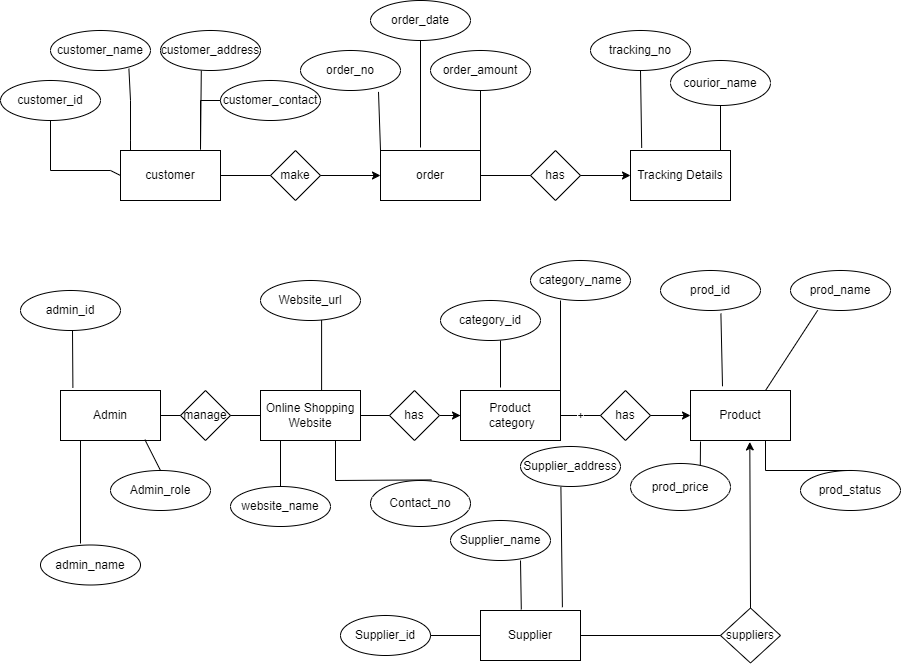

The diagram above was exported from draw.io. Its source (the exported page's mxGraphModel, read from the mxfile embedded in the PNG):
<mxGraphModel dx="1000" dy="530" grid="1" gridSize="10" guides="1" tooltips="1" connect="1" arrows="1" fold="1" page="1" pageScale="1" pageWidth="827" pageHeight="1169" math="0" shadow="0">
  <root>
    <mxCell id="0" />
    <mxCell id="1" parent="0" />
    <mxCell id="Obm0oy4j-mP_nM2HYMz9-4" value="customer" style="rounded=0;whiteSpace=wrap;html=1;" vertex="1" parent="1">
      <mxGeometry x="120" y="190" width="100" height="50" as="geometry" />
    </mxCell>
    <mxCell id="Obm0oy4j-mP_nM2HYMz9-5" value="order" style="rounded=0;whiteSpace=wrap;html=1;" vertex="1" parent="1">
      <mxGeometry x="380" y="190" width="100" height="50" as="geometry" />
    </mxCell>
    <mxCell id="Obm0oy4j-mP_nM2HYMz9-6" value="Tracking Details" style="rounded=0;whiteSpace=wrap;html=1;" vertex="1" parent="1">
      <mxGeometry x="630" y="190" width="100" height="50" as="geometry" />
    </mxCell>
    <mxCell id="Obm0oy4j-mP_nM2HYMz9-7" value="Product" style="rounded=0;whiteSpace=wrap;html=1;" vertex="1" parent="1">
      <mxGeometry x="690" y="430" width="100" height="50" as="geometry" />
    </mxCell>
    <mxCell id="Obm0oy4j-mP_nM2HYMz9-8" value="Product&lt;div&gt;&amp;nbsp;category&lt;/div&gt;" style="rounded=0;whiteSpace=wrap;html=1;" vertex="1" parent="1">
      <mxGeometry x="460" y="430" width="100" height="50" as="geometry" />
    </mxCell>
    <mxCell id="Obm0oy4j-mP_nM2HYMz9-9" value="Online Shopping&lt;div&gt;Website&lt;/div&gt;" style="rounded=0;whiteSpace=wrap;html=1;" vertex="1" parent="1">
      <mxGeometry x="260" y="430" width="100" height="50" as="geometry" />
    </mxCell>
    <mxCell id="Obm0oy4j-mP_nM2HYMz9-10" value="Admin" style="rounded=0;whiteSpace=wrap;html=1;" vertex="1" parent="1">
      <mxGeometry x="60" y="430" width="100" height="50" as="geometry" />
    </mxCell>
    <mxCell id="Obm0oy4j-mP_nM2HYMz9-11" value="Supplier" style="rounded=0;whiteSpace=wrap;html=1;" vertex="1" parent="1">
      <mxGeometry x="480" y="650" width="100" height="50" as="geometry" />
    </mxCell>
    <mxCell id="Obm0oy4j-mP_nM2HYMz9-12" value="customer_id" style="ellipse;whiteSpace=wrap;html=1;" vertex="1" parent="1">
      <mxGeometry y="120" width="100" height="40" as="geometry" />
    </mxCell>
    <mxCell id="Obm0oy4j-mP_nM2HYMz9-13" value="customer_name" style="ellipse;whiteSpace=wrap;html=1;" vertex="1" parent="1">
      <mxGeometry x="50" y="70" width="100" height="40" as="geometry" />
    </mxCell>
    <mxCell id="Obm0oy4j-mP_nM2HYMz9-14" value="customer_address" style="ellipse;whiteSpace=wrap;html=1;" vertex="1" parent="1">
      <mxGeometry x="160" y="70" width="100" height="40" as="geometry" />
    </mxCell>
    <mxCell id="Obm0oy4j-mP_nM2HYMz9-15" value="customer_contact" style="ellipse;whiteSpace=wrap;html=1;" vertex="1" parent="1">
      <mxGeometry x="220" y="120" width="100" height="40" as="geometry" />
    </mxCell>
    <mxCell id="Obm0oy4j-mP_nM2HYMz9-16" value="" style="endArrow=none;html=1;rounded=0;entryX=0.5;entryY=1;entryDx=0;entryDy=0;" edge="1" parent="1" target="Obm0oy4j-mP_nM2HYMz9-12">
      <mxGeometry width="50" height="50" relative="1" as="geometry">
        <mxPoint x="120" y="215" as="sourcePoint" />
        <mxPoint x="320" y="190" as="targetPoint" />
        <Array as="points">
          <mxPoint x="110" y="210" />
          <mxPoint x="50" y="210" />
        </Array>
      </mxGeometry>
    </mxCell>
    <mxCell id="Obm0oy4j-mP_nM2HYMz9-18" value="" style="endArrow=none;html=1;rounded=0;entryX=0;entryY=0.5;entryDx=0;entryDy=0;" edge="1" parent="1" target="Obm0oy4j-mP_nM2HYMz9-15">
      <mxGeometry width="50" height="50" relative="1" as="geometry">
        <mxPoint x="200" y="187" as="sourcePoint" />
        <mxPoint x="240" y="170" as="targetPoint" />
        <Array as="points">
          <mxPoint x="200" y="140" />
        </Array>
      </mxGeometry>
    </mxCell>
    <mxCell id="Obm0oy4j-mP_nM2HYMz9-19" value="" style="endArrow=none;html=1;rounded=0;entryX=0.784;entryY=0.955;entryDx=0;entryDy=0;entryPerimeter=0;" edge="1" parent="1" target="Obm0oy4j-mP_nM2HYMz9-13">
      <mxGeometry width="50" height="50" relative="1" as="geometry">
        <mxPoint x="130" y="180" as="sourcePoint" />
        <mxPoint x="120" y="110" as="targetPoint" />
        <Array as="points">
          <mxPoint x="130" y="190" />
          <mxPoint x="130" y="180" />
          <mxPoint x="130" y="140" />
        </Array>
      </mxGeometry>
    </mxCell>
    <mxCell id="Obm0oy4j-mP_nM2HYMz9-20" value="" style="endArrow=none;html=1;rounded=0;entryX=0.284;entryY=1.075;entryDx=0;entryDy=0;entryPerimeter=0;exitX=0.676;exitY=0.044;exitDx=0;exitDy=0;exitPerimeter=0;" edge="1" parent="1">
      <mxGeometry width="50" height="50" relative="1" as="geometry">
        <mxPoint x="199.99999999999991" y="189.20000000000005" as="sourcePoint" />
        <mxPoint x="200.8000000000001" y="110" as="targetPoint" />
      </mxGeometry>
    </mxCell>
    <mxCell id="Obm0oy4j-mP_nM2HYMz9-21" value="make" style="rhombus;whiteSpace=wrap;html=1;" vertex="1" parent="1">
      <mxGeometry x="270" y="190" width="50" height="50" as="geometry" />
    </mxCell>
    <mxCell id="Obm0oy4j-mP_nM2HYMz9-23" value="" style="endArrow=none;html=1;rounded=0;entryX=1;entryY=0.5;entryDx=0;entryDy=0;exitX=0;exitY=0.5;exitDx=0;exitDy=0;" edge="1" parent="1" source="Obm0oy4j-mP_nM2HYMz9-21" target="Obm0oy4j-mP_nM2HYMz9-4">
      <mxGeometry width="50" height="50" relative="1" as="geometry">
        <mxPoint x="390" y="240" as="sourcePoint" />
        <mxPoint x="440" y="190" as="targetPoint" />
      </mxGeometry>
    </mxCell>
    <mxCell id="Obm0oy4j-mP_nM2HYMz9-24" value="" style="endArrow=classic;html=1;rounded=0;exitX=1;exitY=0.5;exitDx=0;exitDy=0;entryX=0;entryY=0.5;entryDx=0;entryDy=0;" edge="1" parent="1" source="Obm0oy4j-mP_nM2HYMz9-21" target="Obm0oy4j-mP_nM2HYMz9-5">
      <mxGeometry width="50" height="50" relative="1" as="geometry">
        <mxPoint x="390" y="240" as="sourcePoint" />
        <mxPoint x="440" y="190" as="targetPoint" />
      </mxGeometry>
    </mxCell>
    <mxCell id="Obm0oy4j-mP_nM2HYMz9-25" value="order_no" style="ellipse;whiteSpace=wrap;html=1;" vertex="1" parent="1">
      <mxGeometry x="300" y="90" width="100" height="40" as="geometry" />
    </mxCell>
    <mxCell id="Obm0oy4j-mP_nM2HYMz9-26" value="order_date" style="ellipse;whiteSpace=wrap;html=1;" vertex="1" parent="1">
      <mxGeometry x="370" y="40" width="100" height="40" as="geometry" />
    </mxCell>
    <mxCell id="Obm0oy4j-mP_nM2HYMz9-27" value="order_amount" style="ellipse;whiteSpace=wrap;html=1;" vertex="1" parent="1">
      <mxGeometry x="430" y="90" width="100" height="40" as="geometry" />
    </mxCell>
    <mxCell id="Obm0oy4j-mP_nM2HYMz9-28" value="" style="endArrow=none;html=1;rounded=0;entryX=0.5;entryY=1;entryDx=0;entryDy=0;" edge="1" parent="1" target="Obm0oy4j-mP_nM2HYMz9-26">
      <mxGeometry width="50" height="50" relative="1" as="geometry">
        <mxPoint x="420" y="187" as="sourcePoint" />
        <mxPoint x="440" y="190" as="targetPoint" />
      </mxGeometry>
    </mxCell>
    <mxCell id="Obm0oy4j-mP_nM2HYMz9-29" value="" style="endArrow=none;html=1;rounded=0;entryX=0.5;entryY=1;entryDx=0;entryDy=0;exitX=1;exitY=0;exitDx=0;exitDy=0;" edge="1" parent="1" source="Obm0oy4j-mP_nM2HYMz9-5" target="Obm0oy4j-mP_nM2HYMz9-27">
      <mxGeometry width="50" height="50" relative="1" as="geometry">
        <mxPoint x="480" y="180" as="sourcePoint" />
        <mxPoint x="440" y="190" as="targetPoint" />
      </mxGeometry>
    </mxCell>
    <mxCell id="Obm0oy4j-mP_nM2HYMz9-30" value="" style="endArrow=none;html=1;rounded=0;entryX=0.78;entryY=1.035;entryDx=0;entryDy=0;entryPerimeter=0;" edge="1" parent="1" target="Obm0oy4j-mP_nM2HYMz9-25">
      <mxGeometry width="50" height="50" relative="1" as="geometry">
        <mxPoint x="380" y="190" as="sourcePoint" />
        <mxPoint x="440" y="190" as="targetPoint" />
      </mxGeometry>
    </mxCell>
    <mxCell id="Obm0oy4j-mP_nM2HYMz9-31" value="has" style="rhombus;whiteSpace=wrap;html=1;" vertex="1" parent="1">
      <mxGeometry x="530" y="190" width="50" height="50" as="geometry" />
    </mxCell>
    <mxCell id="Obm0oy4j-mP_nM2HYMz9-32" value="" style="endArrow=none;html=1;rounded=0;entryX=0;entryY=0.5;entryDx=0;entryDy=0;exitX=1;exitY=0.5;exitDx=0;exitDy=0;" edge="1" parent="1" source="Obm0oy4j-mP_nM2HYMz9-5" target="Obm0oy4j-mP_nM2HYMz9-31">
      <mxGeometry width="50" height="50" relative="1" as="geometry">
        <mxPoint x="390" y="240" as="sourcePoint" />
        <mxPoint x="440" y="190" as="targetPoint" />
      </mxGeometry>
    </mxCell>
    <mxCell id="Obm0oy4j-mP_nM2HYMz9-33" value="" style="endArrow=classic;html=1;rounded=0;entryX=0;entryY=0.5;entryDx=0;entryDy=0;" edge="1" parent="1" source="Obm0oy4j-mP_nM2HYMz9-31" target="Obm0oy4j-mP_nM2HYMz9-6">
      <mxGeometry width="50" height="50" relative="1" as="geometry">
        <mxPoint x="390" y="240" as="sourcePoint" />
        <mxPoint x="440" y="190" as="targetPoint" />
      </mxGeometry>
    </mxCell>
    <mxCell id="Obm0oy4j-mP_nM2HYMz9-35" value="tracking_no" style="ellipse;whiteSpace=wrap;html=1;" vertex="1" parent="1">
      <mxGeometry x="590" y="70" width="100" height="40" as="geometry" />
    </mxCell>
    <mxCell id="Obm0oy4j-mP_nM2HYMz9-36" value="courior_name" style="ellipse;whiteSpace=wrap;html=1;" vertex="1" parent="1">
      <mxGeometry x="670" y="100" width="100" height="45" as="geometry" />
    </mxCell>
    <mxCell id="Obm0oy4j-mP_nM2HYMz9-37" value="" style="endArrow=none;html=1;rounded=0;entryX=0.5;entryY=1;entryDx=0;entryDy=0;exitX=0.112;exitY=-0.052;exitDx=0;exitDy=0;exitPerimeter=0;" edge="1" parent="1" source="Obm0oy4j-mP_nM2HYMz9-6" target="Obm0oy4j-mP_nM2HYMz9-35">
      <mxGeometry width="50" height="50" relative="1" as="geometry">
        <mxPoint x="390" y="240" as="sourcePoint" />
        <mxPoint x="440" y="190" as="targetPoint" />
      </mxGeometry>
    </mxCell>
    <mxCell id="Obm0oy4j-mP_nM2HYMz9-38" value="" style="endArrow=none;html=1;rounded=0;" edge="1" parent="1">
      <mxGeometry width="50" height="50" relative="1" as="geometry">
        <mxPoint x="720" y="190" as="sourcePoint" />
        <mxPoint x="720" y="145" as="targetPoint" />
      </mxGeometry>
    </mxCell>
    <mxCell id="Obm0oy4j-mP_nM2HYMz9-39" value="prod_id" style="ellipse;whiteSpace=wrap;html=1;" vertex="1" parent="1">
      <mxGeometry x="660" y="310" width="100" height="40" as="geometry" />
    </mxCell>
    <mxCell id="Obm0oy4j-mP_nM2HYMz9-40" value="prod_name" style="ellipse;whiteSpace=wrap;html=1;" vertex="1" parent="1">
      <mxGeometry x="790" y="310" width="100" height="40" as="geometry" />
    </mxCell>
    <mxCell id="Obm0oy4j-mP_nM2HYMz9-42" value="category_name" style="ellipse;whiteSpace=wrap;html=1;" vertex="1" parent="1">
      <mxGeometry x="530" y="300" width="100" height="40" as="geometry" />
    </mxCell>
    <mxCell id="Obm0oy4j-mP_nM2HYMz9-43" value="category_id" style="ellipse;whiteSpace=wrap;html=1;" vertex="1" parent="1">
      <mxGeometry x="440" y="340" width="100" height="40" as="geometry" />
    </mxCell>
    <mxCell id="Obm0oy4j-mP_nM2HYMz9-44" value="" style="endArrow=none;html=1;rounded=0;exitX=1;exitY=0;exitDx=0;exitDy=0;" edge="1" parent="1" source="Obm0oy4j-mP_nM2HYMz9-8">
      <mxGeometry width="50" height="50" relative="1" as="geometry">
        <mxPoint x="620" y="490" as="sourcePoint" />
        <mxPoint x="560" y="340" as="targetPoint" />
      </mxGeometry>
    </mxCell>
    <mxCell id="Obm0oy4j-mP_nM2HYMz9-45" value="" style="endArrow=none;html=1;rounded=0;" edge="1" parent="1">
      <mxGeometry width="50" height="50" relative="1" as="geometry">
        <mxPoint x="500" y="427" as="sourcePoint" />
        <mxPoint x="500" y="380" as="targetPoint" />
      </mxGeometry>
    </mxCell>
    <mxCell id="Obm0oy4j-mP_nM2HYMz9-48" value="has" style="rhombus;whiteSpace=wrap;html=1;" vertex="1" parent="1">
      <mxGeometry x="600" y="430" width="50" height="50" as="geometry" />
    </mxCell>
    <mxCell id="Obm0oy4j-mP_nM2HYMz9-52" value="" style="endArrow=none;html=1;rounded=0;entryX=0.604;entryY=1.075;entryDx=0;entryDy=0;entryPerimeter=0;exitX=0.32;exitY=-0.084;exitDx=0;exitDy=0;exitPerimeter=0;" edge="1" parent="1" source="Obm0oy4j-mP_nM2HYMz9-7" target="Obm0oy4j-mP_nM2HYMz9-39">
      <mxGeometry width="50" height="50" relative="1" as="geometry">
        <mxPoint x="720" y="420" as="sourcePoint" />
        <mxPoint x="480" y="550" as="targetPoint" />
      </mxGeometry>
    </mxCell>
    <mxCell id="Obm0oy4j-mP_nM2HYMz9-53" value="" style="endArrow=none;html=1;rounded=0;entryX=0.272;entryY=0.995;entryDx=0;entryDy=0;entryPerimeter=0;exitX=0.75;exitY=0;exitDx=0;exitDy=0;" edge="1" parent="1" source="Obm0oy4j-mP_nM2HYMz9-7" target="Obm0oy4j-mP_nM2HYMz9-40">
      <mxGeometry width="50" height="50" relative="1" as="geometry">
        <mxPoint x="430" y="600" as="sourcePoint" />
        <mxPoint x="480" y="550" as="targetPoint" />
      </mxGeometry>
    </mxCell>
    <mxCell id="Obm0oy4j-mP_nM2HYMz9-54" value="admin_id" style="ellipse;whiteSpace=wrap;html=1;" vertex="1" parent="1">
      <mxGeometry x="20" y="330" width="100" height="40" as="geometry" />
    </mxCell>
    <mxCell id="Obm0oy4j-mP_nM2HYMz9-55" value="" style="endArrow=none;html=1;rounded=0;exitX=0.124;exitY=-0.052;exitDx=0;exitDy=0;exitPerimeter=0;" edge="1" parent="1" source="Obm0oy4j-mP_nM2HYMz9-10">
      <mxGeometry width="50" height="50" relative="1" as="geometry">
        <mxPoint x="430" y="590" as="sourcePoint" />
        <mxPoint x="72" y="370" as="targetPoint" />
      </mxGeometry>
    </mxCell>
    <mxCell id="Obm0oy4j-mP_nM2HYMz9-56" value="manage" style="rhombus;whiteSpace=wrap;html=1;" vertex="1" parent="1">
      <mxGeometry x="180" y="430" width="50" height="50" as="geometry" />
    </mxCell>
    <mxCell id="Obm0oy4j-mP_nM2HYMz9-58" value="" style="endArrow=none;html=1;rounded=0;exitX=0;exitY=0.5;exitDx=0;exitDy=0;entryX=1;entryY=0.5;entryDx=0;entryDy=0;" edge="1" parent="1" source="Obm0oy4j-mP_nM2HYMz9-56" target="Obm0oy4j-mP_nM2HYMz9-10">
      <mxGeometry width="50" height="50" relative="1" as="geometry">
        <mxPoint x="150" y="530" as="sourcePoint" />
        <mxPoint x="170" y="455" as="targetPoint" />
      </mxGeometry>
    </mxCell>
    <mxCell id="Obm0oy4j-mP_nM2HYMz9-60" value="" style="endArrow=none;html=1;rounded=0;entryX=1;entryY=0.5;entryDx=0;entryDy=0;exitX=0;exitY=0.5;exitDx=0;exitDy=0;" edge="1" parent="1" source="Obm0oy4j-mP_nM2HYMz9-9" target="Obm0oy4j-mP_nM2HYMz9-56">
      <mxGeometry width="50" height="50" relative="1" as="geometry">
        <mxPoint x="430" y="590" as="sourcePoint" />
        <mxPoint x="480" y="540" as="targetPoint" />
      </mxGeometry>
    </mxCell>
    <mxCell id="Obm0oy4j-mP_nM2HYMz9-61" value="+" style="endArrow=none;html=1;rounded=0;entryX=0;entryY=0.5;entryDx=0;entryDy=0;exitX=1;exitY=0.5;exitDx=0;exitDy=0;" edge="1" parent="1" source="Obm0oy4j-mP_nM2HYMz9-8" target="Obm0oy4j-mP_nM2HYMz9-48">
      <mxGeometry width="50" height="50" relative="1" as="geometry">
        <mxPoint x="430" y="590" as="sourcePoint" />
        <mxPoint x="480" y="540" as="targetPoint" />
      </mxGeometry>
    </mxCell>
    <mxCell id="Obm0oy4j-mP_nM2HYMz9-62" value="" style="endArrow=classic;html=1;rounded=0;entryX=0;entryY=0.5;entryDx=0;entryDy=0;exitX=1;exitY=0.5;exitDx=0;exitDy=0;" edge="1" parent="1" source="Obm0oy4j-mP_nM2HYMz9-48" target="Obm0oy4j-mP_nM2HYMz9-7">
      <mxGeometry width="50" height="50" relative="1" as="geometry">
        <mxPoint x="480" y="450" as="sourcePoint" />
        <mxPoint x="530" y="400" as="targetPoint" />
      </mxGeometry>
    </mxCell>
    <mxCell id="Obm0oy4j-mP_nM2HYMz9-66" value="" style="edgeStyle=orthogonalEdgeStyle;rounded=0;orthogonalLoop=1;jettySize=auto;html=1;" edge="1" parent="1" source="Obm0oy4j-mP_nM2HYMz9-63" target="Obm0oy4j-mP_nM2HYMz9-8">
      <mxGeometry relative="1" as="geometry" />
    </mxCell>
    <mxCell id="Obm0oy4j-mP_nM2HYMz9-63" value="has" style="rhombus;whiteSpace=wrap;html=1;" vertex="1" parent="1">
      <mxGeometry x="389" y="430" width="50" height="50" as="geometry" />
    </mxCell>
    <mxCell id="Obm0oy4j-mP_nM2HYMz9-64" value="" style="endArrow=none;html=1;rounded=0;exitX=1;exitY=0.5;exitDx=0;exitDy=0;entryX=0;entryY=0.5;entryDx=0;entryDy=0;" edge="1" parent="1" source="Obm0oy4j-mP_nM2HYMz9-9" target="Obm0oy4j-mP_nM2HYMz9-63">
      <mxGeometry width="50" height="50" relative="1" as="geometry">
        <mxPoint x="480" y="450" as="sourcePoint" />
        <mxPoint x="530" y="400" as="targetPoint" />
      </mxGeometry>
    </mxCell>
    <mxCell id="Obm0oy4j-mP_nM2HYMz9-67" value="Admin_role" style="ellipse;whiteSpace=wrap;html=1;" vertex="1" parent="1">
      <mxGeometry x="110" y="510" width="100" height="40" as="geometry" />
    </mxCell>
    <mxCell id="Obm0oy4j-mP_nM2HYMz9-68" value="admin_name" style="ellipse;whiteSpace=wrap;html=1;" vertex="1" parent="1">
      <mxGeometry x="40" y="584.5" width="100" height="40" as="geometry" />
    </mxCell>
    <mxCell id="Obm0oy4j-mP_nM2HYMz9-69" value="" style="endArrow=none;html=1;rounded=0;exitX=0.5;exitY=0;exitDx=0;exitDy=0;entryX=0.844;entryY=0.983;entryDx=0;entryDy=0;entryPerimeter=0;" edge="1" parent="1" source="Obm0oy4j-mP_nM2HYMz9-67" target="Obm0oy4j-mP_nM2HYMz9-10">
      <mxGeometry width="50" height="50" relative="1" as="geometry">
        <mxPoint x="480" y="450" as="sourcePoint" />
        <mxPoint x="530" y="400" as="targetPoint" />
      </mxGeometry>
    </mxCell>
    <mxCell id="Obm0oy4j-mP_nM2HYMz9-70" value="" style="endArrow=none;html=1;rounded=0;" edge="1" parent="1">
      <mxGeometry width="50" height="50" relative="1" as="geometry">
        <mxPoint x="80" y="583" as="sourcePoint" />
        <mxPoint x="80" y="480" as="targetPoint" />
      </mxGeometry>
    </mxCell>
    <mxCell id="Obm0oy4j-mP_nM2HYMz9-71" value="Website_url" style="ellipse;whiteSpace=wrap;html=1;" vertex="1" parent="1">
      <mxGeometry x="260" y="320" width="100" height="40" as="geometry" />
    </mxCell>
    <mxCell id="Obm0oy4j-mP_nM2HYMz9-72" value="website_name" style="ellipse;whiteSpace=wrap;html=1;" vertex="1" parent="1">
      <mxGeometry x="230" y="526" width="100" height="40" as="geometry" />
    </mxCell>
    <mxCell id="Obm0oy4j-mP_nM2HYMz9-73" value="Contact_no" style="ellipse;whiteSpace=wrap;html=1;" vertex="1" parent="1">
      <mxGeometry x="370" y="520" width="100" height="46" as="geometry" />
    </mxCell>
    <mxCell id="Obm0oy4j-mP_nM2HYMz9-74" value="" style="endArrow=none;html=1;rounded=0;entryX=0.611;entryY=0.988;entryDx=0;entryDy=0;entryPerimeter=0;exitX=0.611;exitY=0.008;exitDx=0;exitDy=0;exitPerimeter=0;" edge="1" parent="1" source="Obm0oy4j-mP_nM2HYMz9-9" target="Obm0oy4j-mP_nM2HYMz9-71">
      <mxGeometry width="50" height="50" relative="1" as="geometry">
        <mxPoint x="480" y="450" as="sourcePoint" />
        <mxPoint x="530" y="400" as="targetPoint" />
      </mxGeometry>
    </mxCell>
    <mxCell id="Obm0oy4j-mP_nM2HYMz9-75" value="" style="endArrow=none;html=1;rounded=0;exitX=0.5;exitY=0;exitDx=0;exitDy=0;" edge="1" parent="1" source="Obm0oy4j-mP_nM2HYMz9-72">
      <mxGeometry width="50" height="50" relative="1" as="geometry">
        <mxPoint x="480" y="450" as="sourcePoint" />
        <mxPoint x="280" y="480" as="targetPoint" />
      </mxGeometry>
    </mxCell>
    <mxCell id="Obm0oy4j-mP_nM2HYMz9-76" value="" style="endArrow=none;html=1;rounded=0;exitX=0.609;exitY=-0.013;exitDx=0;exitDy=0;exitPerimeter=0;entryX=0.75;entryY=1;entryDx=0;entryDy=0;" edge="1" parent="1" source="Obm0oy4j-mP_nM2HYMz9-73" target="Obm0oy4j-mP_nM2HYMz9-9">
      <mxGeometry width="50" height="50" relative="1" as="geometry">
        <mxPoint x="480" y="450" as="sourcePoint" />
        <mxPoint x="530" y="400" as="targetPoint" />
        <Array as="points">
          <mxPoint x="335" y="520" />
        </Array>
      </mxGeometry>
    </mxCell>
    <mxCell id="Obm0oy4j-mP_nM2HYMz9-77" value="Supplier_id" style="ellipse;whiteSpace=wrap;html=1;" vertex="1" parent="1">
      <mxGeometry x="340" y="655" width="90" height="40" as="geometry" />
    </mxCell>
    <mxCell id="Obm0oy4j-mP_nM2HYMz9-78" value="Supplier_name" style="ellipse;whiteSpace=wrap;html=1;" vertex="1" parent="1">
      <mxGeometry x="450" y="560" width="100" height="40" as="geometry" />
    </mxCell>
    <mxCell id="Obm0oy4j-mP_nM2HYMz9-79" value="Supplier_address" style="ellipse;whiteSpace=wrap;html=1;" vertex="1" parent="1">
      <mxGeometry x="520" y="486" width="100" height="40" as="geometry" />
    </mxCell>
    <mxCell id="Obm0oy4j-mP_nM2HYMz9-80" value="" style="endArrow=none;html=1;rounded=0;exitX=1;exitY=0.5;exitDx=0;exitDy=0;entryX=0;entryY=0.5;entryDx=0;entryDy=0;" edge="1" parent="1" source="Obm0oy4j-mP_nM2HYMz9-77" target="Obm0oy4j-mP_nM2HYMz9-11">
      <mxGeometry width="50" height="50" relative="1" as="geometry">
        <mxPoint x="480" y="520" as="sourcePoint" />
        <mxPoint x="530" y="470" as="targetPoint" />
      </mxGeometry>
    </mxCell>
    <mxCell id="Obm0oy4j-mP_nM2HYMz9-81" value="" style="endArrow=none;html=1;rounded=0;exitX=0.408;exitY=-0.019;exitDx=0;exitDy=0;exitPerimeter=0;" edge="1" parent="1" source="Obm0oy4j-mP_nM2HYMz9-11">
      <mxGeometry width="50" height="50" relative="1" as="geometry">
        <mxPoint x="520" y="640" as="sourcePoint" />
        <mxPoint x="520" y="600" as="targetPoint" />
      </mxGeometry>
    </mxCell>
    <mxCell id="Obm0oy4j-mP_nM2HYMz9-82" value="" style="endArrow=none;html=1;rounded=0;entryX=0.404;entryY=1.01;entryDx=0;entryDy=0;exitX=0.819;exitY=-0.065;exitDx=0;exitDy=0;exitPerimeter=0;entryPerimeter=0;" edge="1" parent="1" source="Obm0oy4j-mP_nM2HYMz9-11" target="Obm0oy4j-mP_nM2HYMz9-79">
      <mxGeometry width="50" height="50" relative="1" as="geometry">
        <mxPoint x="580" y="680" as="sourcePoint" />
        <mxPoint x="530" y="470" as="targetPoint" />
      </mxGeometry>
    </mxCell>
    <mxCell id="Obm0oy4j-mP_nM2HYMz9-83" value="prod_price" style="ellipse;whiteSpace=wrap;html=1;" vertex="1" parent="1">
      <mxGeometry x="630" y="503" width="100" height="47" as="geometry" />
    </mxCell>
    <mxCell id="Obm0oy4j-mP_nM2HYMz9-84" value="prod_status" style="ellipse;whiteSpace=wrap;html=1;" vertex="1" parent="1">
      <mxGeometry x="800" y="510" width="100" height="40" as="geometry" />
    </mxCell>
    <mxCell id="Obm0oy4j-mP_nM2HYMz9-85" value="" style="endArrow=none;html=1;rounded=0;exitX=0.698;exitY=0.044;exitDx=0;exitDy=0;exitPerimeter=0;" edge="1" parent="1" source="Obm0oy4j-mP_nM2HYMz9-83">
      <mxGeometry width="50" height="50" relative="1" as="geometry">
        <mxPoint x="480" y="520" as="sourcePoint" />
        <mxPoint x="700" y="481" as="targetPoint" />
      </mxGeometry>
    </mxCell>
    <mxCell id="Obm0oy4j-mP_nM2HYMz9-86" value="" style="endArrow=none;html=1;rounded=0;exitX=0.5;exitY=0;exitDx=0;exitDy=0;entryX=0.75;entryY=1;entryDx=0;entryDy=0;" edge="1" parent="1" source="Obm0oy4j-mP_nM2HYMz9-84" target="Obm0oy4j-mP_nM2HYMz9-7">
      <mxGeometry width="50" height="50" relative="1" as="geometry">
        <mxPoint x="480" y="520" as="sourcePoint" />
        <mxPoint x="530" y="470" as="targetPoint" />
        <Array as="points">
          <mxPoint x="765" y="510" />
        </Array>
      </mxGeometry>
    </mxCell>
    <mxCell id="Obm0oy4j-mP_nM2HYMz9-87" value="suppliers" style="rhombus;whiteSpace=wrap;html=1;" vertex="1" parent="1">
      <mxGeometry x="720" y="647.5" width="60" height="55" as="geometry" />
    </mxCell>
    <mxCell id="Obm0oy4j-mP_nM2HYMz9-88" value="" style="endArrow=none;html=1;rounded=0;entryX=0;entryY=0.5;entryDx=0;entryDy=0;exitX=1;exitY=0.5;exitDx=0;exitDy=0;" edge="1" parent="1" source="Obm0oy4j-mP_nM2HYMz9-11" target="Obm0oy4j-mP_nM2HYMz9-87">
      <mxGeometry width="50" height="50" relative="1" as="geometry">
        <mxPoint x="480" y="520" as="sourcePoint" />
        <mxPoint x="530" y="470" as="targetPoint" />
      </mxGeometry>
    </mxCell>
    <mxCell id="Obm0oy4j-mP_nM2HYMz9-89" value="" style="endArrow=classic;html=1;rounded=0;exitX=0.5;exitY=0;exitDx=0;exitDy=0;entryX=0.593;entryY=1.029;entryDx=0;entryDy=0;entryPerimeter=0;" edge="1" parent="1" source="Obm0oy4j-mP_nM2HYMz9-87" target="Obm0oy4j-mP_nM2HYMz9-7">
      <mxGeometry width="50" height="50" relative="1" as="geometry">
        <mxPoint x="480" y="520" as="sourcePoint" />
        <mxPoint x="530" y="470" as="targetPoint" />
      </mxGeometry>
    </mxCell>
  </root>
</mxGraphModel>